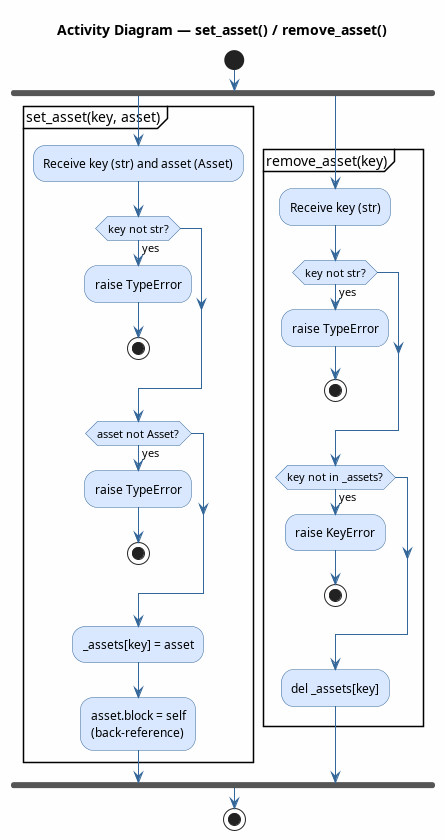

The diagram above was rendered by PlantUML. Its source (embedded in the PNG):
@startuml set_asset
title Activity Diagram — set_asset() / remove_asset()

skinparam ActivityBackgroundColor #D9E8FF
skinparam ActivityBorderColor #336699
skinparam ArrowColor #336699
skinparam backgroundColor #FEFEFE

start

fork
    partition "set_asset(key, asset)" {
        :Receive key (str) and asset (Asset);
        if (key not str?) then (yes)
            :raise TypeError;
            stop
        endif
        if (asset not Asset?) then (yes)
            :raise TypeError;
            stop
        endif
        :_assets[key] = asset;
        :asset.block = self\n(back-reference);
    }
fork again
    partition "remove_asset(key)" {
        :Receive key (str);
        if (key not str?) then (yes)
            :raise TypeError;
            stop
        endif
        if (key not in _assets?) then (yes)
            :raise KeyError;
            stop
        endif
        :del _assets[key];
    }
end fork

stop
@enduml